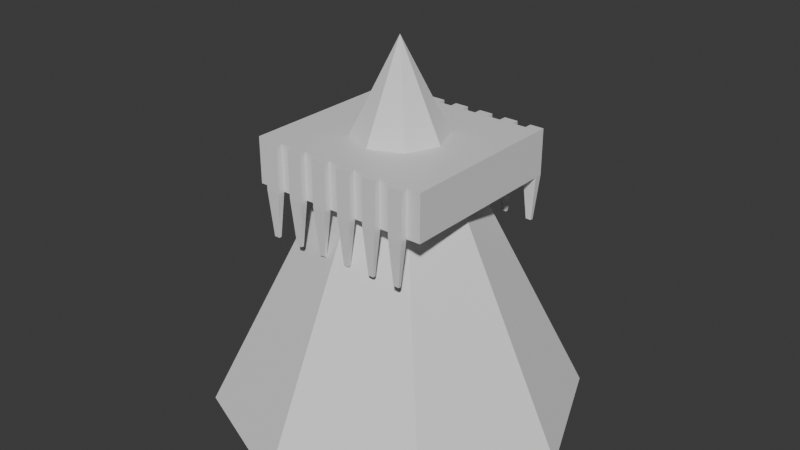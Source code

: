 # Source: Cone.blend  (saved by Blender 4.0.36; exported with 4.5.12 LTS)
import bpy
from mathutils import Matrix  # noqa: F401  (used for matrix-valued properties, if any)

bpy.ops.wm.read_factory_settings(use_empty=True)
scene = bpy.context.scene
scene.name = 'Scene'

# ---- collections
col_collection = bpy.data.collections.new('Collection'); scene.collection.children.link(col_collection)

# ---- materials (node trees are filled in below, after node groups)
mat_material = bpy.data.materials.new('Material')
mat_material.alpha_threshold = 0.0
mat_material.use_transparent_shadow = False
mat_material.roughness = 0.5
mat_material.line_color = (0.0, 0.0, 0.0, 1.0)

# ---- material node trees
mat_material.use_nodes = True; mat_material.node_tree.nodes.clear()
_N = mat_material.node_tree.nodes; _L = mat_material.node_tree.links
n0 = _N.new('ShaderNodeOutputMaterial'); n0.name = 'Material Output'; n0.location = (300, 300)
n1 = _N.new('ShaderNodeBsdfPrincipled'); n1.name = 'Principled BSDF'; n1.location = (10, 300)
n1.inputs[3].default_value = 1.45
_L.new(n1.outputs[0], n0.inputs[0])
n0.is_active_output = True

# ---- world
world_world = bpy.data.worlds.new('World'); scene.world = world_world
world_world.use_nodes = True; world_world.node_tree.nodes.clear()
_N = world_world.node_tree.nodes; _L = world_world.node_tree.links
n0 = _N.new('ShaderNodeOutputWorld'); n0.name = 'World Output'; n0.location = (300, 300)
n1 = _N.new('ShaderNodeBackground'); n1.name = 'Background'; n1.location = (10, 300)
n1.inputs[0].default_value = (0.05088, 0.05088, 0.05088, 1.0)
_L.new(n1.outputs[0], n0.inputs[0])
n0.is_active_output = True
world_world.color = (0.05088, 0.05088, 0.05088)
world_world.use_sun_shadow = False
world_world.sun_shadow_jitter_overblur = 0.0

# ---- meshes
me_cube = bpy.data.meshes.new('Cube')
me_cube.from_pydata([(1.0, 1.0, 1.0), (1.0, 1.0, 0.5), (-1.0, 1.0, 1.0), (-1.0, 1.0, 0.5), (0.8462, 1.0, 0.5), (0.6923, 1.0, 0.5), (0.5385, 1.0, 0.5), (0.3846, 1.0, 0.5), (0.2308, 1.0, 0.5), (0.07692, 1.0, 0.5), (-0.07692, 1.0, 0.5), (-0.2308, 1.0, 0.5), (-0.3846, 1.0, 0.5), (-0.5385, 1.0, 0.5), (-0.6923, 1.0, 0.5), (-0.8462, 1.0, 0.5), (0.8462, -1.0, 1.0), (0.6923, -1.0, 1.0), (0.5385, -1.0, 1.0), (0.3846, -1.0, 1.0), (0.2308, -1.0, 1.0), (0.07692, -1.0, 1.0), (-0.07692, -1.0, 1.0), (-0.2308, -1.0, 1.0), (-0.3846, -1.0, 1.0), (-0.5385, -1.0, 1.0), (-0.6923, -1.0, 1.0), (-0.8462, -1.0, 1.0), (-0.8462, -1.0, 0.5), (-0.6923, -1.0, 0.5), (-0.5385, -1.0, 0.5), (-0.3846, -1.0, 0.5), (-0.2308, -1.0, 0.5), (-0.07692, -1.0, 0.5), (0.07692, -1.0, 0.5), (0.2308, -1.0, 0.5), (0.3846, -1.0, 0.5), (0.5385, -1.0, 0.5), (0.6923, -1.0, 0.5), (0.8462, -1.0, 0.5), (-0.8462, 1.0, 1.0), (-0.6923, 1.0, 1.0), (-0.5385, 1.0, 1.0), (-0.3846, 1.0, 1.0), (-0.2308, 1.0, 1.0), (-0.07692, 1.0, 1.0), (0.07692, 1.0, 1.0), (0.2308, 1.0, 1.0), (0.3846, 1.0, 1.0), (0.5385, 1.0, 1.0), (0.6923, 1.0, 1.0), (0.8462, 1.0, 1.0), (1.0, -0.926, 1.0), (-1.0, -0.926, 1.0), (1.0, -0.926, 0.5), (-0.5385, -0.926, 0.5), (-0.07692, -0.926, 0.5), (0.3846, -0.926, 0.5), (0.5385, -0.926, 0.5), (0.6923, -0.926, 0.5), (0.8462, -0.926, 0.5), (0.8462, -0.926, 1.0), (0.6923, -0.926, 1.0), (0.5385, -0.926, 1.0), (0.3846, -0.926, 1.0), (0.2308, -0.926, 1.0), (0.07692, -0.926, 1.0), (-0.07692, -0.926, 1.0), (-0.2308, -0.926, 1.0), (-0.3846, -0.926, 1.0), (-0.5385, -0.926, 1.0), (-0.6923, -0.926, 1.0), (-0.8462, -0.926, 1.0), (-1.0, 0.915, 1.0), (1.0, 0.915, 0.5), (-1.0, 0.915, 0.5), (1.0, 0.915, 1.0), (-0.8462, 0.915, 0.5), (-0.6923, 0.915, 0.5), (-0.5385, 0.915, 0.5), (-0.3846, 0.915, 0.5), (-0.2308, 0.915, 0.5), (-0.07692, 0.915, 0.5), (0.07692, 0.915, 0.5), (0.2308, 0.915, 0.5), (0.3846, 0.915, 0.5), (0.5385, 0.915, 0.5), (0.6923, 0.915, 0.5), (0.8462, 0.915, 0.5), (0.8462, 0.915, 1.0), (0.6923, 0.915, 1.0), (0.5385, 0.915, 1.0), (0.3846, 0.915, 1.0), (0.2308, 0.915, 1.0), (0.07692, 0.915, 1.0), (-0.07692, 0.915, 1.0), (-0.2308, 0.915, 1.0), (-0.3846, 0.915, 1.0), (-0.5385, 0.915, 1.0), (-0.6923, 0.915, 1.0), (-0.8462, 0.915, 1.0), (-0.8929, 0.9742, 0.0), (-0.9533, 0.9742, 0.0), (0.9533, 0.9408, 0.0), (0.9533, 0.9742, 0.0), (0.8929, 0.9742, 0.0), (0.6456, 0.9742, 0.0), (0.5852, 0.9742, 0.0), (0.3379, 0.9742, 0.0), (0.2775, 0.9742, 0.0), (0.03018, 0.9742, 0.0), (-0.03018, 0.9742, 0.0), (-0.2775, 0.9742, 0.0), (-0.3379, 0.9742, 0.0), (-0.5852, 0.9742, 0.0), (-0.6456, 0.9742, 0.0), (-0.7994, -0.9775, 0.0), (-0.739, -0.9775, 0.0), (-0.4917, -0.9775, 0.0), (-0.4314, -0.9775, 0.0), (-0.184, -0.9775, 0.0), (-0.1237, -0.9775, 0.0), (0.1237, -0.9775, 0.0), (0.184, -0.9775, 0.0), (0.4314, -0.9775, 0.0), (0.4917, -0.9775, 0.0), (0.739, -0.9775, 0.0), (0.7994, -0.9775, 0.0), (-0.7994, -0.9485, 0.0), (-0.739, -0.9485, 0.0), (-0.4917, -0.9485, 0.0), (-0.4314, -0.9485, 0.0), (-0.184, -0.9485, 0.0), (-0.1237, -0.9485, 0.0), (0.1237, -0.9485, 0.0), (0.184, -0.9485, 0.0), (0.4314, -0.9485, 0.0), (0.4917, -0.9485, 0.0), (0.739, -0.9485, 0.0), (0.7994, -0.9485, 0.0), (-0.9533, 0.9408, 0.0), (-0.8929, 0.9408, 0.0), (-0.6456, 0.9408, 0.0), (-0.5852, 0.9408, 0.0), (-0.3379, 0.9408, 0.0), (-0.2775, 0.9408, 0.0), (-0.03018, 0.9408, 0.0), (0.03018, 0.9408, 0.0), (0.2775, 0.9408, 0.0), (0.3379, 0.9408, 0.0), (0.5852, 0.9408, 0.0), (0.6456, 0.9408, 0.0), (0.8929, 0.9408, 0.0), (-1.0, -0.9246, 0.5), (-0.8462, -0.9246, 0.5), (-0.6923, -0.9246, 0.5), (-0.3846, -0.9246, 0.5), (-0.2308, -0.9246, 0.5), (0.07692, -0.9246, 0.5), (0.2308, -0.9246, 0.5)], [], [(20, 35, 159, 65), (75, 73, 2, 3), (4, 51, 0, 1), (3, 2, 40, 15), (14, 41, 42, 13), (12, 43, 44, 11), (10, 45, 46, 9), (78, 99, 41, 14), (8, 47, 48, 7), (80, 97, 43, 12), (6, 49, 50, 5), (59, 60, 139, 138), (9, 83, 147, 110), (35, 34, 122, 123), (8, 7, 108, 109), (82, 10, 111, 146), (81, 80, 144, 145), (39, 16, 17, 38), (36, 19, 64, 57), (37, 18, 19, 36), (35, 20, 21, 34), (33, 22, 23, 32), (18, 37, 58, 63), (31, 24, 25, 30), (29, 26, 27, 28), (61, 62, 17, 16), (63, 64, 19, 18), (65, 66, 21, 20), (67, 68, 23, 22), (69, 70, 25, 24), (71, 72, 27, 26), (99, 100, 72, 71), (98, 99, 71, 70), (97, 98, 70, 69), (96, 97, 69, 68), (95, 96, 68, 67), (94, 95, 67, 66), (93, 94, 66, 65), (92, 93, 65, 64), (91, 92, 64, 63), (90, 91, 63, 62), (89, 90, 62, 61), (76, 89, 61, 52), (87, 88, 60, 59), (86, 87, 59, 58), (85, 86, 58, 57), (84, 85, 57, 159), (83, 84, 159, 158), (82, 83, 158, 56), (81, 82, 56, 157), (80, 81, 157, 156), (79, 80, 156, 55), (78, 79, 55, 155), (77, 78, 155, 154), (75, 77, 154, 153), (74, 76, 52, 54), (88, 74, 54, 60), (100, 73, 53, 72), (40, 2, 73, 100), (11, 81, 145, 112), (1, 0, 76, 74), (33, 32, 120, 121), (82, 95, 45, 10), (6, 5, 106, 107), (84, 93, 47, 8), (80, 12, 113, 144), (86, 91, 49, 6), (79, 78, 142, 143), (88, 89, 51, 4), (31, 30, 118, 119), (99, 78, 77, 100), (13, 79, 143, 114), (0, 51, 89, 76), (50, 49, 91, 90), (98, 97, 80, 79), (48, 47, 93, 92), (96, 95, 82, 81), (46, 45, 95, 94), (94, 93, 84, 83), (44, 43, 97, 96), (92, 91, 86, 85), (42, 41, 99, 98), (90, 89, 88, 87), (153, 53, 73, 75), (128, 129, 117, 116), (130, 131, 119, 118), (132, 133, 121, 120), (134, 135, 123, 122), (136, 137, 125, 124), (138, 139, 127, 126), (105, 104, 103, 152), (102, 101, 141, 140), (115, 114, 143, 142), (113, 112, 145, 144), (111, 110, 147, 146), (109, 108, 149, 148), (107, 106, 151, 150), (83, 82, 146, 147), (84, 8, 109, 148), (10, 9, 110, 111), (37, 36, 124, 125), (7, 85, 149, 108), (57, 58, 137, 136), (28, 154, 128, 116), (85, 84, 148, 149), (86, 6, 107, 150), (12, 11, 112, 113), (155, 29, 117, 129), (39, 38, 126, 127), (5, 87, 151, 106), (158, 159, 135, 134), (87, 86, 150, 151), (30, 55, 130, 118), (88, 4, 105, 152), (14, 13, 114, 115), (156, 31, 119, 131), (157, 56, 133, 132), (32, 157, 132, 120), (56, 33, 121, 133), (55, 156, 131, 130), (34, 158, 134, 122), (159, 35, 123, 135), (154, 155, 129, 128), (3, 15, 101, 102), (36, 57, 136, 124), (58, 37, 125, 137), (38, 59, 138, 126), (60, 39, 127, 139), (75, 3, 102, 140), (74, 88, 152, 103), (15, 77, 141, 101), (29, 28, 116, 117), (1, 74, 103, 104), (77, 75, 140, 141), (78, 14, 115, 142), (4, 1, 104, 105), (154, 72, 53, 153), (54, 52, 61, 60), (59, 62, 63, 58), (57, 64, 65, 159), (158, 66, 67, 56), (157, 68, 69, 156), (55, 70, 71, 155), (34, 21, 66, 158), (22, 33, 56, 67), (32, 23, 68, 157), (24, 31, 156, 69), (30, 25, 70, 55), (26, 29, 155, 71), (28, 27, 72, 154), (16, 39, 60, 61), (38, 17, 62, 59), (79, 13, 42, 98), (77, 15, 40, 100), (81, 11, 44, 96), (83, 9, 46, 94), (85, 7, 48, 92), (87, 5, 50, 90)])
_uv = me_cube.uv_layers.new(name='UVMap')
_uv.uv.foreach_set('vector', [0.625, 0.8462, 0.375, 0.8462, 0.375, 0.8462, 0.625, 0.8462, 0.375, 0.2394, 0.625, 0.2394, 0.625, 0.25, 0.375, 0.25, 0.375, 0.4808, 0.625, 0.4808, 0.625, 0.5, 0.375, 0.5, 0.375, 0.25, 0.625, 0.25, 0.625, 0.2692, 0.375, 0.2692, 0.375, 0.2885, 0.625, 0.2885, 0.625, 0.3077, 0.375, 0.3077, 0.375, 0.3269, 0.625, 0.3269, 0.625, 0.3462, 0.375, 0.3462, 0.375, 0.3654, 0.625, 0.3654, 0.625, 0.3846, 0.375, 0.3846, 0.1635, 0.5106, 0.8365, 0.5106, 0.625, 0.2885, 0.1635, 0.5, 0.375, 0.4038, 0.625, 0.4038, 0.625, 0.4231, 0.375, 0.4231, 0.2019, 0.5106, 0.7981, 0.5106, 0.625, 0.3269, 0.2019, 0.5, 0.375, 0.4423, 0.625, 0.4423, 0.625, 0.4615, 0.375, 0.4615, 0.3365, 0.7407, 0.3558, 0.7407, 0.3558, 0.7407, 0.3365, 0.7407, 0.2596, 0.5, 0.2596, 0.5106, 0.2596, 0.5106, 0.2596, 0.5, 0.375, 0.8462, 0.375, 0.8654, 0.375, 0.8654, 0.375, 0.8462, 0.375, 0.4038, 0.375, 0.4231, 0.375, 0.4231, 0.375, 0.4038, 0.2404, 0.5106, 0.2404, 0.5, 0.2404, 0.5, 0.2404, 0.5106, 0.2212, 0.5106, 0.2019, 0.5106, 0.2019, 0.5106, 0.2212, 0.5106, 0.375, 0.7692, 0.625, 0.7692, 0.625, 0.7885, 0.375, 0.7885, 0.375, 0.8269, 0.625, 0.8269, 0.625, 0.8269, 0.375, 0.8269, 0.375, 0.8077, 0.625, 0.8077, 0.625, 0.8269, 0.375, 0.8269, 0.375, 0.8462, 0.625, 0.8462, 0.625, 0.8654, 0.375, 0.8654, 0.375, 0.8846, 0.625, 0.8846, 0.625, 0.9038, 0.375, 0.9038, 0.625, 0.8077, 0.375, 0.8077, 0.375, 0.8077, 0.625, 0.8077, 0.375, 0.9231, 0.625, 0.9231, 0.625, 0.9423, 0.375, 0.9423, 0.375, 0.9615, 0.625, 0.9615, 0.625, 0.9808, 0.375, 0.9808, 0.6442, 0.7407, 0.6635, 0.7407, 0.6635, 0.75, 0.6442, 0.75, 0.6827, 0.7407, 0.7019, 0.7407, 0.7019, 0.75, 0.6827, 0.75, 0.7212, 0.7407, 0.7404, 0.7407, 0.7404, 0.75, 0.7212, 0.75, 0.7596, 0.7407, 0.7788, 0.7407, 0.7788, 0.75, 0.7596, 0.75, 0.7981, 0.7407, 0.8173, 0.7407, 0.8173, 0.75, 0.7981, 0.75, 0.8365, 0.7407, 0.8558, 0.7407, 0.8558, 0.75, 0.8365, 0.75, 0.8365, 0.5106, 0.8558, 0.5106, 0.8558, 0.7407, 0.8365, 0.7407, 0.8173, 0.5106, 0.8365, 0.5106, 0.8365, 0.7407, 0.8173, 0.7407, 0.7981, 0.5106, 0.8173, 0.5106, 0.8173, 0.7407, 0.7981, 0.7407, 0.7788, 0.5106, 0.7981, 0.5106, 0.7981, 0.7407, 0.7788, 0.7407, 0.7596, 0.5106, 0.7788, 0.5106, 0.7788, 0.7407, 0.7596, 0.7407, 0.7404, 0.5106, 0.7596, 0.5106, 0.7596, 0.7407, 0.7404, 0.7407, 0.7212, 0.5106, 0.7404, 0.5106, 0.7404, 0.7407, 0.7212, 0.7407, 0.7019, 0.5106, 0.7212, 0.5106, 0.7212, 0.7407, 0.7019, 0.7407, 0.6827, 0.5106, 0.7019, 0.5106, 0.7019, 0.7407, 0.6827, 0.7407, 0.6635, 0.5106, 0.6827, 0.5106, 0.6827, 0.7407, 0.6635, 0.7407, 0.6442, 0.5106, 0.6635, 0.5106, 0.6635, 0.7407, 0.6442, 0.7407, 0.625, 0.5106, 0.6442, 0.5106, 0.6442, 0.7407, 0.625, 0.7407, 0.3365, 0.5106, 0.3558, 0.5106, 0.3558, 0.7407, 0.3365, 0.7407, 0.3173, 0.5106, 0.3365, 0.5106, 0.3365, 0.7407, 0.3173, 0.7407, 0.2981, 0.5106, 0.3173, 0.5106, 0.3173, 0.7407, 0.2981, 0.7407, 0.2788, 0.5106, 0.2981, 0.5106, 0.2981, 0.7407, 0.2788, 0.7407, 0.2596, 0.5106, 0.2788, 0.5106, 0.2788, 0.7407, 0.2596, 0.7407, 0.2404, 0.5106, 0.2596, 0.5106, 0.2596, 0.7407, 0.2404, 0.7407, 0.2212, 0.5106, 0.2404, 0.5106, 0.2404, 0.7407, 0.2212, 0.7407, 0.2019, 0.5106, 0.2212, 0.5106, 0.2212, 0.7407, 0.2019, 0.7407, 0.1827, 0.5106, 0.2019, 0.5106, 0.2019, 0.7407, 0.1827, 0.7407, 0.1635, 0.5106, 0.1827, 0.5106, 0.1827, 0.7407, 0.1635, 0.7407, 0.1442, 0.5106, 0.1635, 0.5106, 0.1635, 0.7407, 0.1442, 0.7407, 0.125, 0.5106, 0.1442, 0.5106, 0.1442, 0.7407, 0.125, 0.7407, 0.375, 0.5106, 0.625, 0.5106, 0.625, 0.7407, 0.375, 0.7407, 0.3558, 0.5106, 0.375, 0.5106, 0.375, 0.7407, 0.3558, 0.7407, 0.8558, 0.5106, 0.875, 0.5106, 0.875, 0.7407, 0.8558, 0.7407, 0.8558, 0.5, 0.875, 0.5, 0.875, 0.5106, 0.8558, 0.5106, 0.2212, 0.5, 0.2212, 0.5106, 0.2212, 0.5106, 0.2212, 0.5, 0.375, 0.5, 0.625, 0.5, 0.625, 0.5106, 0.375, 0.5106, 0.375, 0.8846, 0.375, 0.9038, 0.375, 0.9038, 0.375, 0.8846, 0.2404, 0.5106, 0.7596, 0.5106, 0.625, 0.3654, 0.2404, 0.5, 0.375, 0.4423, 0.375, 0.4615, 0.375, 0.4615, 0.375, 0.4423, 0.2788, 0.5106, 0.7212, 0.5106, 0.625, 0.4038, 0.2788, 0.5, 0.2019, 0.5106, 0.2019, 0.5, 0.2019, 0.5, 0.2019, 0.5106, 0.3173, 0.5106, 0.6827, 0.5106, 0.625, 0.4423, 0.3173, 0.5, 0.1827, 0.5106, 0.1635, 0.5106, 0.1635, 0.5106, 0.1827, 0.5106, 0.3558, 0.5106, 0.6442, 0.5106, 0.625, 0.4808, 0.3558, 0.5, 0.375, 0.9231, 0.375, 0.9423, 0.375, 0.9423, 0.375, 0.9231, 0.8365, 0.5106, 0.1635, 0.5106, 0.1442, 0.5106, 0.8558, 0.5106, 0.1827, 0.5, 0.1827, 0.5106, 0.1827, 0.5106, 0.1827, 0.5, 0.625, 0.5, 0.6442, 0.5, 0.6442, 0.5106, 0.625, 0.5106, 0.6635, 0.5, 0.6827, 0.5, 0.6827, 0.5106, 0.6635, 0.5106, 0.8173, 0.5106, 0.7981, 0.5106, 0.2019, 0.5106, 0.1827, 0.5106, 0.7019, 0.5, 0.7212, 0.5, 0.7212, 0.5106, 0.7019, 0.5106, 0.7788, 0.5106, 0.7596, 0.5106, 0.2404, 0.5106, 0.2212, 0.5106, 0.7404, 0.5, 0.7596, 0.5, 0.7596, 0.5106, 0.7404, 0.5106, 0.7404, 0.5106, 0.7212, 0.5106, 0.2788, 0.5106, 0.2596, 0.5106, 0.7788, 0.5, 0.7981, 0.5, 0.7981, 0.5106, 0.7788, 0.5106, 0.7019, 0.5106, 0.6827, 0.5106, 0.3173, 0.5106, 0.2981, 0.5106, 0.8173, 0.5, 0.8365, 0.5, 0.8365, 0.5106, 0.8173, 0.5106, 0.6635, 0.5106, 0.6442, 0.5106, 0.3558, 0.5106, 0.3365, 0.5106, 0.375, 0.009253, 0.625, 0.009253, 0.625, 0.2394, 0.375, 0.2394, 0.1442, 0.7407, 0.1635, 0.7407, 0.1635, 0.75, 0.1442, 0.75, 0.1827, 0.7407, 0.2019, 0.7407, 0.2019, 0.75, 0.1827, 0.75, 0.2212, 0.7407, 0.2404, 0.7407, 0.2404, 0.75, 0.2212, 0.75, 0.2596, 0.7407, 0.2788, 0.7407, 0.2788, 0.75, 0.2596, 0.75, 0.2981, 0.7407, 0.3173, 0.7407, 0.3173, 0.75, 0.2981, 0.75, 0.3365, 0.7407, 0.3558, 0.7407, 0.3558, 0.75, 0.3365, 0.75, 0.3558, 0.5, 0.375, 0.5, 0.375, 0.5106, 0.3558, 0.5106, 0.125, 0.5, 0.1442, 0.5, 0.1442, 0.5106, 0.125, 0.5106, 0.1635, 0.5, 0.1827, 0.5, 0.1827, 0.5106, 0.1635, 0.5106, 0.2019, 0.5, 0.2212, 0.5, 0.2212, 0.5106, 0.2019, 0.5106, 0.2404, 0.5, 0.2596, 0.5, 0.2596, 0.5106, 0.2404, 0.5106, 0.2788, 0.5, 0.2981, 0.5, 0.2981, 0.5106, 0.2788, 0.5106, 0.3173, 0.5, 0.3365, 0.5, 0.3365, 0.5106, 0.3173, 0.5106, 0.2596, 0.5106, 0.2404, 0.5106, 0.2404, 0.5106, 0.2596, 0.5106, 0.2788, 0.5106, 0.2788, 0.5, 0.2788, 0.5, 0.2788, 0.5106, 0.375, 0.3654, 0.375, 0.3846, 0.375, 0.3846, 0.375, 0.3654, 0.375, 0.8077, 0.375, 0.8269, 0.375, 0.8269, 0.375, 0.8077, 0.2981, 0.5, 0.2981, 0.5106, 0.2981, 0.5106, 0.2981, 0.5, 0.2981, 0.7407, 0.3173, 0.7407, 0.3173, 0.7407, 0.2981, 0.7407, 0.1442, 0.75, 0.1442, 0.7407, 0.1442, 0.7407, 0.1442, 0.75, 0.2981, 0.5106, 0.2788, 0.5106, 0.2788, 0.5106, 0.2981, 0.5106, 0.3173, 0.5106, 0.3173, 0.5, 0.3173, 0.5, 0.3173, 0.5106, 0.375, 0.3269, 0.375, 0.3462, 0.375, 0.3462, 0.375, 0.3269, 0.1635, 0.7407, 0.1635, 0.75, 0.1635, 0.75, 0.1635, 0.7407, 0.375, 0.7692, 0.375, 0.7885, 0.375, 0.7885, 0.375, 0.7692, 0.3365, 0.5, 0.3365, 0.5106, 0.3365, 0.5106, 0.3365, 0.5, 0.2596, 0.7407, 0.2788, 0.7407, 0.2788, 0.7407, 0.2596, 0.7407, 0.3365, 0.5106, 0.3173, 0.5106, 0.3173, 0.5106, 0.3365, 0.5106, 0.1827, 0.75, 0.1827, 0.7407, 0.1827, 0.7407, 0.1827, 0.75, 0.3558, 0.5106, 0.3558, 0.5, 0.3558, 0.5, 0.3558, 0.5106, 0.375, 0.2885, 0.375, 0.3077, 0.375, 0.3077, 0.375, 0.2885, 0.2019, 0.7407, 0.2019, 0.75, 0.2019, 0.75, 0.2019, 0.7407, 0.2212, 0.7407, 0.2404, 0.7407, 0.2404, 0.7407, 0.2212, 0.7407, 0.2212, 0.75, 0.2212, 0.7407, 0.2212, 0.7407, 0.2212, 0.75, 0.2404, 0.7407, 0.2404, 0.75, 0.2404, 0.75, 0.2404, 0.7407, 0.1827, 0.7407, 0.2019, 0.7407, 0.2019, 0.7407, 0.1827, 0.7407, 0.2596, 0.75, 0.2596, 0.7407, 0.2596, 0.7407, 0.2596, 0.75, 0.2788, 0.7407, 0.2788, 0.75, 0.2788, 0.75, 0.2788, 0.7407, 0.1442, 0.7407, 0.1635, 0.7407, 0.1635, 0.7407, 0.1442, 0.7407, 0.375, 0.25, 0.375, 0.2692, 0.375, 0.2692, 0.375, 0.25, 0.2981, 0.75, 0.2981, 0.7407, 0.2981, 0.7407, 0.2981, 0.75, 0.3173, 0.7407, 0.3173, 0.75, 0.3173, 0.75, 0.3173, 0.7407, 0.3365, 0.75, 0.3365, 0.7407, 0.3365, 0.7407, 0.3365, 0.75, 0.3558, 0.7407, 0.3558, 0.75, 0.3558, 0.75, 0.3558, 0.7407, 0.375, 0.2394, 0.375, 0.25, 0.375, 0.25, 0.375, 0.2394, 0.375, 0.5106, 0.3558, 0.5106, 0.3558, 0.5106, 0.375, 0.5106, 0.1442, 0.5, 0.1442, 0.5106, 0.1442, 0.5106, 0.1442, 0.5, 0.375, 0.9615, 0.375, 0.9808, 0.375, 0.9808, 0.375, 0.9615, 0.375, 0.5, 0.375, 0.5106, 0.375, 0.5106, 0.375, 0.5, 0.1442, 0.5106, 0.125, 0.5106, 0.125, 0.5106, 0.1442, 0.5106, 0.1635, 0.5106, 0.1635, 0.5, 0.1635, 0.5, 0.1635, 0.5106, 0.375, 0.4808, 0.375, 0.5, 0.375, 0.5, 0.375, 0.4808, 0.375, 0.9808, 0.625, 0.9808, 0.625, 1.0, 0.375, 1.0, 0.375, 0.75, 0.625, 0.75, 0.625, 0.7692, 0.375, 0.7692, 0.375, 0.7885, 0.625, 0.7885, 0.625, 0.8077, 0.375, 0.8077, 0.375, 0.8269, 0.625, 0.8269, 0.625, 0.8462, 0.375, 0.8462, 0.375, 0.8654, 0.625, 0.8654, 0.625, 0.8846, 0.375, 0.8846, 0.375, 0.9038, 0.625, 0.9038, 0.625, 0.9231, 0.375, 0.9231, 0.375, 0.9423, 0.625, 0.9423, 0.625, 0.9615, 0.375, 0.9615, 0.375, 0.8654, 0.625, 0.8654, 0.625, 0.8654, 0.375, 0.8654, 0.625, 0.8846, 0.375, 0.8846, 0.375, 0.8846, 0.625, 0.8846, 0.375, 0.9038, 0.625, 0.9038, 0.625, 0.9038, 0.375, 0.9038, 0.625, 0.9231, 0.375, 0.9231, 0.375, 0.9231, 0.625, 0.9231, 0.375, 0.9423, 0.625, 0.9423, 0.625, 0.9423, 0.375, 0.9423, 0.625, 0.9615, 0.375, 0.9615, 0.375, 0.9615, 0.625, 0.9615, 0.375, 0.9808, 0.625, 0.9808, 0.625, 0.9808, 0.375, 0.9808, 0.625, 0.7692, 0.375, 0.7692, 0.375, 0.7692, 0.625, 0.7692, 0.375, 0.7885, 0.625, 0.7885, 0.625, 0.7885, 0.375, 0.7885, 0.1827, 0.5106, 0.1827, 0.5, 0.625, 0.3077, 0.8173, 0.5106, 0.1442, 0.5106, 0.1442, 0.5, 0.625, 0.2692, 0.8558, 0.5106, 0.2212, 0.5106, 0.2212, 0.5, 0.625, 0.3462, 0.7788, 0.5106, 0.2596, 0.5106, 0.2596, 0.5, 0.625, 0.3846, 0.7404, 0.5106, 0.2981, 0.5106, 0.2981, 0.5, 0.625, 0.4231, 0.7019, 0.5106, 0.3365, 0.5106, 0.3365, 0.5, 0.625, 0.4615, 0.6635, 0.5106])
me_cube.materials.append(mat_material)
me_cube.use_mirror_vertex_groups = False
me_cube.update()
me_cone = bpy.data.meshes.new('Cone')
me_cone.from_pydata([(0.0, 1.0, -1.0), (0.7071, 0.7071, -1.0), (1.0, 0.0, -1.0), (0.7071, -0.7071, -1.0), (0.0, -1.0, -1.0), (-0.7071, -0.7071, -1.0), (-1.0, 0.0, -1.0), (-0.7071, 0.7071, -1.0), (0.0, 0.0, 1.0)], [], [(0, 8, 1), (1, 8, 2), (2, 8, 3), (3, 8, 4), (4, 8, 5), (5, 8, 6), (0, 1, 2, 3, 4, 5, 6, 7), (6, 8, 7), (7, 8, 0)])
_uv = me_cone.uv_layers.new(name='UVMap')
_uv.uv.foreach_set('vector', [0.25, 0.49, 0.25, 0.25, 0.4197, 0.4197, 0.4197, 0.4197, 0.25, 0.25, 0.49, 0.25, 0.49, 0.25, 0.25, 0.25, 0.4197, 0.08029, 0.4197, 0.08029, 0.25, 0.25, 0.25, 0.01, 0.25, 0.01, 0.25, 0.25, 0.08029, 0.08029, 0.08029, 0.08029, 0.25, 0.25, 0.01, 0.25, 0.75, 0.49, 0.9197, 0.4197, 0.99, 0.25, 0.9197, 0.08029, 0.75, 0.01, 0.5803, 0.08029, 0.51, 0.25, 0.5803, 0.4197, 0.01, 0.25, 0.25, 0.25, 0.08029, 0.4197, 0.08029, 0.4197, 0.25, 0.25, 0.25, 0.49])
me_cone.update()

# ---- objects
ob_cube = bpy.data.objects.new('Cube', me_cube)
ob_cone = bpy.data.objects.new('Cone', me_cone)

# ---- transforms, parenting, visibility, modifiers, constraints
ob_cube.location = (0.0, 0.0, 0.0)
ob_cube.scale = (0.5, 0.5, 0.5)
ob_cube.lock_rotations_4d = False
ob_cube.empty_display_type = 'ARROWS'
ob_cube.lineart.crease_threshold = 0.0
ob_cone.location = (0.0, 0.0, 0.0)

# ---- collection membership
col_collection.objects.link(ob_cube)
col_collection.objects.link(ob_cone)

# ---- scene / render settings (as saved in the file)
scene.frame_start = 1; scene.frame_end = 250; scene.frame_set(1)
scene.render.engine = 'BLENDER_EEVEE_NEXT'
scene.cycles.sampling_pattern = 'TABULATED_SOBOL'
bpy.context.view_layer.update()

# ---- added for rendering (the .blend has no active camera and no usable light): camera, sun
cam_auto = bpy.data.cameras.new('AutoCamera')
cam_auto.lens = 50.0
cam_auto.sensor_width = 36.0
cam_auto.clip_end = 1000.0
ob_auto_camera = bpy.data.objects.new('AutoCamera', cam_auto)
scene.collection.objects.link(ob_auto_camera)
ob_auto_camera.location = (3.20507, -3.84609, 2.56406)
ob_auto_camera.rotation_euler = (1.09748, -7.21219e-08, 0.694738)
scene.camera = ob_auto_camera
light_auto_sun = bpy.data.lights.new('AutoSun', 'SUN')
light_auto_sun.energy = 3.0
light_auto_sun.angle = 0.0523599
ob_auto_sun = bpy.data.objects.new('AutoSun', light_auto_sun)
scene.collection.objects.link(ob_auto_sun)
ob_auto_sun.rotation_euler = (0.872665, 0.174533, 0.523599)
bpy.context.view_layer.update()
